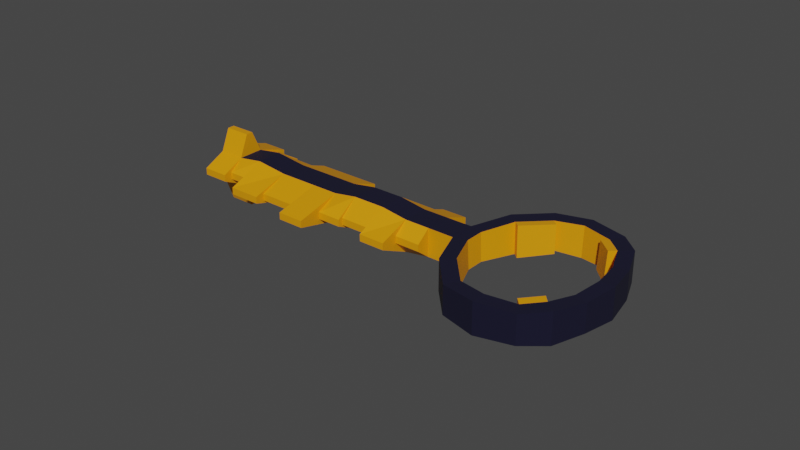 # Source: key.blend  (saved by Blender 2.80.75; exported with 4.5.12 LTS)
import bpy
from mathutils import Matrix  # noqa: F401  (used for matrix-valued properties, if any)

bpy.ops.wm.read_factory_settings(use_empty=True)
scene = bpy.context.scene
scene.name = 'Scene'

# ---- collections
col_collection = bpy.data.collections.new('Collection'); scene.collection.children.link(col_collection)

# ---- materials (node trees are filled in below, after node groups)
mat_material_003 = bpy.data.materials.new('Material.003')
mat_material_004 = bpy.data.materials.new('Material.004')

# ---- material node trees
mat_material_003.use_nodes = True; mat_material_003.node_tree.nodes.clear()
_N = mat_material_003.node_tree.nodes; _L = mat_material_003.node_tree.links
n0 = _N.new('ShaderNodeOutputMaterial'); n0.name = 'Material Output'; n0.location = (300, 300)
n1 = _N.new('ShaderNodeBsdfPrincipled'); n1.name = 'Principled BSDF'; n1.location = (10, 300)
n1.distribution = 'GGX'
n1.subsurface_method = 'BURLEY'
n1.inputs[0].default_value = (0.8, 0.3076, 0.0, 1.0)
n1.inputs[3].default_value = 1.45
n1.inputs[27].default_value = (0.0, 0.0, 0.0, 1.0)
n1.inputs[28].default_value = 1.0
_L.new(n1.outputs[0], n0.inputs[0])
n0.is_active_output = True
mat_material_004.use_nodes = True; mat_material_004.node_tree.nodes.clear()
_N = mat_material_004.node_tree.nodes; _L = mat_material_004.node_tree.links
n0 = _N.new('ShaderNodeOutputMaterial'); n0.name = 'Material Output'; n0.location = (300, 300)
n1 = _N.new('ShaderNodeBsdfPrincipled'); n1.name = 'Principled BSDF'; n1.location = (10, 300)
n1.distribution = 'GGX'
n1.subsurface_method = 'BURLEY'
n1.inputs[0].default_value = (0.0004156, 0.0, 0.01739, 1.0)
n1.inputs[2].default_value = 0.8917
n1.inputs[3].default_value = 1.45
n1.inputs[27].default_value = (0.0, 0.0, 0.0, 1.0)
n1.inputs[28].default_value = 1.0
_L.new(n1.outputs[0], n0.inputs[0])
n0.is_active_output = True

# ---- world
world_world = bpy.data.worlds.new('World'); scene.world = world_world
world_world.use_nodes = True; world_world.node_tree.nodes.clear()
_N = world_world.node_tree.nodes; _L = world_world.node_tree.links
n0 = _N.new('ShaderNodeOutputWorld'); n0.name = 'World Output'; n0.location = (300, 300)
n1 = _N.new('ShaderNodeBackground'); n1.name = 'Background'; n1.location = (10, 300)
n1.inputs[0].default_value = (0.05088, 0.05088, 0.05088, 1.0)
_L.new(n1.outputs[0], n0.inputs[0])
n0.is_active_output = True
world_world.color = (0.05088, 0.05088, 0.05088)
world_world.use_sun_shadow = False
world_world.sun_shadow_jitter_overblur = 0.0

# ---- meshes
me_plane_003 = bpy.data.meshes.new('Plane.003')
me_plane_003.from_pydata([(0.06541, -0.004666, 0.009206), (0.06541, -0.004586, -0.009201), (0.05705, -0.004721, 0.02199), (0.05705, -0.004531, -0.02198), (0.03658, -0.00474, 0.0263), (0.03658, -0.004512, -0.02629), (0.02716, -0.00464, 0.003058), (0.02716, -0.004613, -0.003053), (-0.07078, -0.004645, 0.004291), (-0.07078, -0.004608, -0.004286), (-0.05341, -0.005865, -0.004291), (-0.05341, -0.005902, 0.004286), (0.06495, 0.004544, 0.00911), (0.06495, 0.004623, -0.009025), (0.0568, 0.00449, 0.02157), (0.0568, 0.004676, -0.02149), (0.03658, 0.004469, 0.02634), (0.03658, 0.004697, -0.02625), (0.02762, 0.004571, 0.002967), (0.02762, 0.004596, -0.002882), (-0.07078, 0.004565, 0.004331), (-0.07078, 0.004602, -0.004246), (-0.05341, 0.005859, -0.004241), (-0.05341, 0.005822, 0.004337), (-0.04288, -0.004645, 0.004291), (-0.04288, -0.004608, -0.004286), (-0.04288, 0.004565, 0.004331), (-0.04288, 0.004602, -0.004246), (-0.02995, -0.004645, 0.004291), (-0.02995, 0.005822, 0.004337), (-0.02995, -0.004608, -0.004286), (-0.02995, 0.005859, -0.004241), (-0.02995, -0.001087, -0.01328), (-0.04288, -0.001087, -0.01328), (-0.02995, 0.001159, -0.01327), (-0.04288, 0.001159, -0.01327), (-0.0621, -0.004608, -0.004286), (-0.0621, -0.004645, 0.004291), (-0.0621, 0.004602, -0.004246), (-0.0621, 0.004565, 0.004331), (-0.0621, -0.001094, -0.0116), (-0.07078, -0.001094, -0.0116), (-0.0621, 0.001152, -0.01159), (-0.07078, 0.001152, -0.01159), (-0.05341, -0.001106, -0.008875), (-0.05341, 0.00114, -0.008865), (-0.0621, -0.001106, -0.008875), (-0.0621, 0.00114, -0.008865), (-0.04288, -0.001074, -0.0163), (-0.05341, -0.001074, -0.0163), (-0.04288, 0.001172, -0.01629), (-0.05341, 0.001172, -0.01629), (-0.02116, -0.004645, 0.004291), (-0.02116, 0.004565, 0.004331), (-0.02116, -0.004608, -0.004286), (-0.02116, 0.004602, -0.004246), (-0.02116, -0.001061, -0.01918), (-0.02995, -0.001061, -0.01918), (-0.02116, 0.001184, -0.01917), (-0.02995, 0.001184, -0.01917), (-0.01324, -0.005902, 0.004286), (-0.01324, 0.004565, 0.004331), (-0.01324, -0.005865, -0.004291), (-0.01324, 0.004602, -0.004246), (-0.002527, -0.005902, 0.004286), (-0.002527, 0.004565, 0.004331), (-0.002527, -0.005865, -0.004291), (-0.002527, 0.004602, -0.004246), (0.006074, -0.004645, 0.004291), (0.006074, 0.005822, 0.004337), (0.006074, -0.004608, -0.004286), (0.006074, 0.005859, -0.004241), (0.01432, -0.004645, 0.004291), (0.01432, 0.004565, 0.004331), (0.01432, -0.004608, -0.004286), (0.01432, 0.004602, -0.004246), (-0.01324, -0.001094, -0.01161), (-0.02116, -0.001094, -0.01161), (-0.01324, 0.001152, -0.01161), (-0.02116, 0.001152, -0.01161), (-0.002527, -0.001101, -0.01004), (-0.01324, -0.001101, -0.01004), (-0.002527, 0.001145, -0.01003), (-0.01324, 0.001145, -0.01003), (0.006074, -0.001082, -0.01439), (-0.002527, -0.001082, -0.01439), (0.006074, 0.001164, -0.01438), (-0.002527, 0.001164, -0.01438), (0.01432, -0.001106, -0.008759), (0.006074, -0.001106, -0.008759), (0.01432, 0.001139, -0.008749), (0.006074, 0.001139, -0.008749), (-0.07078, -0.001208, 0.01471), (-0.07078, 0.001038, 0.01472), (-0.0621, -0.001208, 0.01471), (-0.0621, 0.001038, 0.01472), (-0.0621, -0.001197, 0.01221), (-0.05341, -0.001197, 0.01221), (-0.0621, 0.001049, 0.01222), (-0.05341, 0.001049, 0.01222), (-0.05341, 0.001052, 0.01136), (-0.05341, -0.001193, 0.01135), (-0.04288, -0.001193, 0.01135), (-0.04288, 0.001052, 0.01136), (-0.04288, -0.001204, 0.01369), (-0.04288, 0.001042, 0.0137), (-0.02995, -0.001204, 0.01369), (-0.02995, 0.001042, 0.0137), (-0.02116, -0.001204, 0.01369), (-0.02116, 0.001042, 0.0137), (-0.02116, -0.001184, 0.009163), (-0.02116, 0.001062, 0.009173), (-0.01324, -0.001184, 0.009163), (-0.01324, 0.001062, 0.009173), (-0.002527, -0.001184, 0.009163), (-0.002527, 0.001062, 0.009173), (-0.002527, -0.001195, 0.0116), (-0.002527, 0.001051, 0.01161), (0.006074, -0.001195, 0.0116), (0.006074, 0.001051, 0.01161), (0.006074, -0.001202, 0.01326), (0.006074, 0.001044, 0.01327), (0.01432, -0.001202, 0.01326), (0.01432, 0.001044, 0.01327), (0.05938, 0.004469, 0.02634), (0.06971, 0.004538, 0.01053), (0.06971, 0.004629, -0.01044), (0.05938, 0.004697, -0.02625), (0.03922, 0.004676, -0.02149), (0.03922, 0.00449, 0.02157), (0.02285, 0.004602, -0.004246), (0.02285, 0.004565, 0.004331), (0.05938, -0.00474, 0.0263), (0.06971, -0.004672, 0.01049), (0.06971, -0.004581, -0.01048), (0.05938, -0.004512, -0.02629), (0.03897, -0.004531, -0.02198), (0.03897, -0.004721, 0.02199), (0.02285, -0.004608, -0.004286), (0.02285, -0.004645, 0.004291), (0.02779, -0.005129, 0.01672), (0.02779, 0.004941, 0.01676), (0.03184, 0.004956, 0.01342), (0.03145, -0.005116, 0.01369), (0.04776, -0.005181, 0.02875), (0.04776, 0.004889, 0.0288), (0.0478, 0.004912, 0.02359), (0.04779, -0.005161, 0.02404), (0.06588, -0.005144, 0.02011), (0.06588, 0.004927, 0.02015), (0.06187, 0.004941, 0.01677), (0.06225, -0.005131, 0.01705), (0.07153, -0.005057, 8.303e-07), (0.07153, 0.005014, 4.442e-05), (0.06632, 0.005014, 4.441e-05), (0.06682, -0.005057, 8.279e-07), (0.06588, -0.00497, -0.02011), (0.06588, 0.005101, -0.02006), (0.06187, 0.005086, -0.01668), (0.06225, -0.004983, -0.01705), (0.04776, -0.004932, -0.02875), (0.04776, 0.005138, -0.02871), (0.0478, 0.005116, -0.0235), (0.04779, -0.004953, -0.02404), (0.02779, -0.004984, -0.01672), (0.02779, 0.005086, -0.01668), (0.03184, 0.005072, -0.01333), (0.03145, -0.004997, -0.01369), (-0.07078, 0.01312, -0.001085), (-0.07078, 0.01311, 0.001244), (-0.0621, 0.01312, -0.001085), (-0.0621, 0.01311, 0.001244), (-0.07078, -0.01173, -0.001193), (-0.07078, -0.01174, 0.001136), (-0.0621, -0.01173, -0.001193), (-0.0621, -0.01174, 0.001136), (0.06005, 0.004941, -0.01477), (0.05498, 0.004531, -0.01957), (0.0338, 0.004827, 0.01164), (0.04118, 0.004361, 0.0198), (0.06043, -0.005128, -0.01513), (0.05523, -0.004676, -0.02006), (0.03342, -0.005245, 0.01192), (0.04093, -0.00485, 0.02021), (0.05498, 0.004361, 0.01965), (0.05523, -0.00485, 0.02007), (0.06005, 0.004813, 0.01485), (0.06043, -0.005259, 0.01513)], [], [(8, 9, 172, 173), (24, 11, 10, 25), (39, 38, 170, 171), (26, 27, 22, 23), (152, 134, 126, 153), (164, 138, 130, 165), (160, 5, 17, 161), (72, 139, 131, 73), (156, 135, 127, 157), (140, 4, 16, 141), (144, 132, 124, 145), (27, 25, 48, 50), (9, 8, 20, 21), (148, 133, 125, 149), (39, 37, 96, 98), (38, 36, 40, 42), (25, 27, 35, 33), (26, 23, 100, 103), (29, 31, 27, 26), (28, 24, 25, 30), (52, 28, 30, 54), (53, 55, 31, 29), (31, 55, 58, 59), (29, 26, 105, 107), (32, 33, 35, 34), (27, 31, 34, 35), (31, 30, 32, 34), (30, 25, 33, 32), (36, 38, 47, 46), (20, 8, 92, 93), (23, 22, 38, 39), (11, 37, 36, 10), (40, 41, 43, 42), (36, 9, 41, 40), (21, 38, 42, 43), (9, 21, 43, 41), (44, 46, 47, 45), (38, 22, 45, 47), (10, 36, 46, 44), (22, 10, 44, 45), (48, 49, 51, 50), (25, 10, 49, 48), (22, 27, 50, 51), (10, 22, 51, 49), (55, 63, 78, 79), (61, 63, 55, 53), (60, 52, 54, 62), (53, 29, 107, 109), (56, 57, 59, 58), (55, 54, 56, 58), (30, 31, 59, 57), (54, 30, 57, 56), (64, 60, 62, 66), (65, 67, 63, 61), (63, 67, 82, 83), (65, 61, 113, 115), (67, 71, 86, 87), (69, 71, 67, 65), (68, 64, 66, 70), (52, 60, 112, 110), (72, 68, 70, 74), (73, 75, 71, 69), (70, 71, 91, 89), (64, 68, 118, 116), (138, 74, 75, 130), (131, 130, 75, 73), (139, 72, 74, 138), (72, 73, 123, 122), (76, 77, 79, 78), (54, 55, 79, 77), (62, 54, 77, 76), (63, 62, 76, 78), (80, 81, 83, 82), (67, 66, 80, 82), (62, 63, 83, 81), (66, 62, 81, 80), (84, 85, 87, 86), (71, 70, 84, 86), (66, 67, 87, 85), (70, 66, 85, 84), (88, 89, 91, 90), (74, 70, 89, 88), (71, 75, 90, 91), (75, 74, 88, 90), (92, 94, 95, 93), (37, 39, 95, 94), (39, 20, 93, 95), (8, 37, 94, 92), (96, 97, 99, 98), (11, 23, 99, 97), (37, 11, 97, 96), (23, 39, 98, 99), (101, 102, 103, 100), (11, 24, 102, 101), (23, 11, 101, 100), (24, 26, 103, 102), (104, 106, 107, 105), (106, 108, 109, 107), (26, 24, 104, 105), (28, 52, 108, 106), (52, 53, 109, 108), (24, 28, 106, 104), (110, 112, 113, 111), (112, 114, 115, 113), (61, 53, 111, 113), (60, 64, 114, 112), (64, 65, 115, 114), (53, 52, 110, 111), (116, 118, 119, 117), (68, 69, 119, 118), (69, 65, 117, 119), (65, 64, 116, 117), (120, 122, 123, 121), (73, 69, 121, 123), (69, 68, 120, 121), (68, 72, 122, 120), (150, 14, 124, 149), (154, 12, 125, 153), (158, 13, 126, 157), (162, 15, 127, 161), (146, 129, 16, 145), (18, 19, 130, 131), (166, 128, 17, 165), (142, 18, 131, 141), (151, 0, 133, 148), (155, 1, 134, 152), (159, 3, 135, 156), (163, 136, 5, 160), (147, 2, 132, 144), (7, 6, 139, 138), (167, 7, 138, 164), (143, 137, 4, 140), (154, 155, 0, 12), (142, 129, 179, 178), (146, 147, 137, 129), (142, 143, 6, 18), (18, 6, 7, 19), (166, 167, 136, 128), (162, 163, 3, 15), (158, 159, 1, 13), (2, 14, 184, 185), (6, 143, 140, 139), (129, 142, 141, 16), (139, 140, 141, 131), (14, 2, 147, 146), (137, 147, 144, 4), (14, 146, 145, 124), (4, 144, 145, 16), (12, 0, 151, 150), (2, 151, 148, 132), (12, 150, 149, 125), (132, 148, 149, 124), (13, 1, 155, 154), (0, 155, 152, 133), (13, 154, 153, 126), (133, 152, 153, 125), (143, 142, 178, 182), (1, 159, 156, 134), (15, 158, 157, 127), (134, 156, 157, 126), (128, 136, 163, 162), (3, 163, 160, 135), (128, 162, 161, 17), (135, 160, 161, 127), (19, 7, 167, 166), (136, 167, 164, 5), (19, 166, 165, 130), (5, 164, 165, 17), (171, 170, 168, 169), (21, 20, 169, 168), (38, 21, 168, 170), (20, 39, 171, 169), (175, 173, 172, 174), (9, 36, 174, 172), (36, 37, 175, 174), (37, 8, 173, 175), (186, 187, 185, 184), (179, 183, 182, 178), (177, 181, 180, 176), (14, 150, 186, 184), (3, 159, 180, 181), (129, 137, 183, 179), (159, 158, 176, 180), (151, 2, 185, 187), (15, 3, 181, 177), (158, 15, 177, 176), (150, 151, 187, 186), (137, 143, 182, 183)])
me_plane_003.polygons.foreach_set('material_index', [0, 1, 0, 1, 1, 1, 1, 0, 1, 1, 1, 0, 0, 1, 0, 0, 0, 0, 1, 1, 1, 1, 0, 0, 0, 0, 0, 0, 0, 0, 1, 1, 0, 0, 0, 0, 0, 0, 0, 0, 0, 0, 0, 0, 0, 1, 1, 0, 0, 0, 0, 0, 1, 1, 0, 0, 0, 1, 1, 0, 1, 1, 0, 0, 0, 1, 1, 0, 0, 0, 0, 0, 0, 0, 0, 0, 0, 0, 0, 0, 0, 0, 0, 0, 0, 0, 0, 0, 0, 0, 0, 0, 0, 0, 0, 0, 0, 0, 0, 0, 0, 0, 0, 0, 0, 0, 0, 0, 0, 0, 0, 0, 0, 0, 0, 0, 1, 1, 1, 1, 1, 1, 1, 1, 1, 1, 1, 1, 1, 1, 1, 1, 0, 0, 0, 0, 0, 0, 0, 0, 0, 1, 1, 1, 0, 1, 1, 1, 0, 1, 1, 1, 0, 1, 1, 1, 0, 1, 1, 1, 0, 1, 1, 1, 0, 1, 1, 1, 0, 0, 0, 0, 0, 0, 0, 0, 0, 0, 0, 0, 0, 0, 0, 0, 0, 0, 0, 0])
_uv = me_plane_003.uv_layers.new(name='UVMap')
_uv.uv.foreach_set('vector', [0.0, 1.0, 1.0, 1.0, 1.0, 1.0, 0.0, 1.0, 0.0, 1.0, 0.0, 1.0, 1.0, 1.0, 1.0, 1.0, 0.0, 1.0, 1.0, 1.0, 1.0, 1.0, 0.0, 1.0, 0.0, 1.0, 1.0, 1.0, 1.0, 1.0, 0.0, 1.0, 0.5, 0.0, 1.0, 0.0, 1.0, 0.0, 0.5, 0.0, 1.0, 1.0, 1.0, 1.0, 1.0, 1.0, 1.0, 1.0, 1.0, 1.0, 1.0, 1.0, 1.0, 1.0, 1.0, 1.0, 0.0, 1.0, 0.0, 1.0, 0.0, 1.0, 0.0, 1.0, 1.0, 0.5, 1.0, 1.0, 1.0, 1.0, 1.0, 0.5, 0.0, 1.0, 0.0, 1.0, 0.0, 1.0, 0.0, 1.0, 0.0, 1.0, 0.0, 1.0, 0.0, 1.0, 0.0, 1.0, 1.0, 1.0, 1.0, 1.0, 1.0, 1.0, 1.0, 1.0, 1.0, 1.0, 0.0, 1.0, 0.0, 1.0, 1.0, 1.0, 0.0, 0.5, 0.0, 0.0, 0.0, 0.0, 0.0, 0.5, 0.0, 1.0, 0.0, 1.0, 0.0, 1.0, 0.0, 1.0, 1.0, 1.0, 1.0, 1.0, 1.0, 1.0, 1.0, 1.0, 1.0, 1.0, 1.0, 1.0, 1.0, 1.0, 1.0, 1.0, 0.0, 1.0, 0.0, 1.0, 0.0, 1.0, 0.0, 1.0, 0.0, 1.0, 1.0, 1.0, 1.0, 1.0, 0.0, 1.0, 0.0, 1.0, 0.0, 1.0, 1.0, 1.0, 1.0, 1.0, 0.0, 1.0, 0.0, 1.0, 1.0, 1.0, 1.0, 1.0, 0.0, 1.0, 1.0, 1.0, 1.0, 1.0, 0.0, 1.0, 1.0, 1.0, 1.0, 1.0, 1.0, 1.0, 1.0, 1.0, 0.0, 1.0, 0.0, 1.0, 0.0, 1.0, 0.0, 1.0, 1.0, 1.0, 1.0, 1.0, 1.0, 1.0, 1.0, 1.0, 1.0, 1.0, 1.0, 1.0, 1.0, 1.0, 1.0, 1.0, 1.0, 1.0, 1.0, 1.0, 1.0, 1.0, 1.0, 1.0, 1.0, 1.0, 1.0, 1.0, 1.0, 1.0, 1.0, 1.0, 1.0, 1.0, 1.0, 1.0, 1.0, 1.0, 1.0, 1.0, 0.0, 1.0, 0.0, 1.0, 0.0, 1.0, 0.0, 1.0, 0.0, 1.0, 1.0, 1.0, 1.0, 1.0, 0.0, 1.0, 0.0, 1.0, 0.0, 1.0, 1.0, 1.0, 1.0, 1.0, 1.0, 1.0, 1.0, 1.0, 1.0, 1.0, 1.0, 1.0, 1.0, 1.0, 1.0, 1.0, 1.0, 1.0, 1.0, 1.0, 1.0, 1.0, 1.0, 1.0, 1.0, 1.0, 1.0, 1.0, 1.0, 1.0, 1.0, 1.0, 1.0, 1.0, 1.0, 1.0, 1.0, 1.0, 1.0, 1.0, 1.0, 1.0, 1.0, 1.0, 1.0, 1.0, 1.0, 1.0, 1.0, 1.0, 1.0, 1.0, 1.0, 1.0, 1.0, 1.0, 1.0, 1.0, 1.0, 1.0, 1.0, 1.0, 1.0, 1.0, 1.0, 1.0, 1.0, 1.0, 1.0, 1.0, 1.0, 1.0, 1.0, 1.0, 1.0, 1.0, 1.0, 1.0, 1.0, 1.0, 1.0, 1.0, 1.0, 1.0, 1.0, 1.0, 1.0, 1.0, 1.0, 1.0, 1.0, 1.0, 1.0, 1.0, 1.0, 1.0, 1.0, 1.0, 1.0, 1.0, 1.0, 1.0, 1.0, 1.0, 1.0, 1.0, 1.0, 1.0, 0.0, 1.0, 1.0, 1.0, 1.0, 1.0, 0.0, 1.0, 0.0, 1.0, 0.0, 1.0, 1.0, 1.0, 1.0, 1.0, 0.0, 1.0, 0.0, 1.0, 0.0, 1.0, 0.0, 1.0, 1.0, 1.0, 1.0, 1.0, 1.0, 1.0, 1.0, 1.0, 1.0, 1.0, 1.0, 1.0, 1.0, 1.0, 1.0, 1.0, 1.0, 1.0, 1.0, 1.0, 1.0, 1.0, 1.0, 1.0, 1.0, 1.0, 1.0, 1.0, 1.0, 1.0, 1.0, 1.0, 0.0, 1.0, 0.0, 1.0, 1.0, 1.0, 1.0, 1.0, 0.0, 1.0, 1.0, 1.0, 1.0, 1.0, 0.0, 1.0, 1.0, 1.0, 1.0, 1.0, 1.0, 1.0, 1.0, 1.0, 0.0, 1.0, 0.0, 1.0, 0.0, 1.0, 0.0, 1.0, 1.0, 1.0, 1.0, 1.0, 1.0, 1.0, 1.0, 1.0, 0.0, 1.0, 1.0, 1.0, 1.0, 1.0, 0.0, 1.0, 0.0, 1.0, 0.0, 1.0, 1.0, 1.0, 1.0, 1.0, 0.0, 1.0, 0.0, 1.0, 0.0, 1.0, 0.0, 1.0, 0.0, 1.0, 0.0, 1.0, 1.0, 1.0, 1.0, 1.0, 0.0, 1.0, 1.0, 1.0, 1.0, 1.0, 0.0, 1.0, 1.0, 1.0, 1.0, 1.0, 1.0, 1.0, 1.0, 1.0, 0.0, 1.0, 0.0, 1.0, 0.0, 1.0, 0.0, 1.0, 1.0, 1.0, 1.0, 1.0, 1.0, 1.0, 1.0, 1.0, 0.0, 1.0, 1.0, 1.0, 1.0, 1.0, 0.0, 1.0, 0.0, 1.0, 0.0, 1.0, 1.0, 1.0, 1.0, 1.0, 0.0, 1.0, 0.0, 1.0, 0.0, 1.0, 0.0, 1.0, 1.0, 1.0, 1.0, 1.0, 1.0, 1.0, 1.0, 1.0, 1.0, 1.0, 1.0, 1.0, 1.0, 1.0, 1.0, 1.0, 1.0, 1.0, 1.0, 1.0, 1.0, 1.0, 1.0, 1.0, 1.0, 1.0, 1.0, 1.0, 1.0, 1.0, 1.0, 1.0, 1.0, 1.0, 1.0, 1.0, 1.0, 1.0, 1.0, 1.0, 1.0, 1.0, 1.0, 1.0, 1.0, 1.0, 1.0, 1.0, 1.0, 1.0, 1.0, 1.0, 1.0, 1.0, 1.0, 1.0, 1.0, 1.0, 1.0, 1.0, 1.0, 1.0, 1.0, 1.0, 1.0, 1.0, 1.0, 1.0, 1.0, 1.0, 1.0, 1.0, 1.0, 1.0, 1.0, 1.0, 1.0, 1.0, 1.0, 1.0, 1.0, 1.0, 1.0, 1.0, 1.0, 1.0, 1.0, 1.0, 1.0, 1.0, 1.0, 1.0, 1.0, 1.0, 1.0, 1.0, 1.0, 1.0, 1.0, 1.0, 1.0, 1.0, 1.0, 1.0, 1.0, 1.0, 1.0, 1.0, 1.0, 1.0, 1.0, 1.0, 1.0, 1.0, 1.0, 1.0, 1.0, 1.0, 1.0, 1.0, 1.0, 1.0, 1.0, 1.0, 1.0, 1.0, 1.0, 1.0, 0.0, 1.0, 0.0, 1.0, 0.0, 1.0, 0.0, 1.0, 0.0, 1.0, 0.0, 1.0, 0.0, 1.0, 0.0, 1.0, 0.0, 1.0, 0.0, 1.0, 0.0, 1.0, 0.0, 1.0, 0.0, 1.0, 0.0, 1.0, 0.0, 1.0, 0.0, 1.0, 0.0, 1.0, 0.0, 1.0, 0.0, 1.0, 0.0, 1.0, 0.0, 1.0, 0.0, 1.0, 0.0, 1.0, 0.0, 1.0, 0.0, 1.0, 0.0, 1.0, 0.0, 1.0, 0.0, 1.0, 0.0, 1.0, 0.0, 1.0, 0.0, 1.0, 0.0, 1.0, 0.0, 1.0, 0.0, 1.0, 0.0, 1.0, 0.0, 1.0, 0.0, 1.0, 0.0, 1.0, 0.0, 1.0, 0.0, 1.0, 0.0, 1.0, 0.0, 1.0, 0.0, 1.0, 0.0, 1.0, 0.0, 1.0, 0.0, 1.0, 0.0, 1.0, 0.0, 1.0, 0.0, 1.0, 0.0, 1.0, 0.0, 1.0, 0.0, 1.0, 0.0, 1.0, 0.0, 1.0, 0.0, 1.0, 0.0, 1.0, 0.0, 1.0, 0.0, 1.0, 0.0, 1.0, 0.0, 1.0, 0.0, 1.0, 0.0, 1.0, 0.0, 1.0, 0.0, 1.0, 0.0, 1.0, 0.0, 1.0, 0.0, 1.0, 0.0, 1.0, 0.0, 1.0, 0.0, 1.0, 0.0, 1.0, 0.0, 1.0, 0.0, 1.0, 0.0, 1.0, 0.0, 1.0, 0.0, 1.0, 0.0, 1.0, 0.0, 1.0, 0.0, 1.0, 0.0, 1.0, 0.0, 1.0, 0.0, 1.0, 0.0, 1.0, 0.0, 1.0, 0.0, 1.0, 0.0, 1.0, 0.0, 1.0, 0.0, 1.0, 0.0, 1.0, 0.0, 1.0, 0.0, 1.0, 0.0, 1.0, 0.0, 1.0, 0.0, 1.0, 0.0, 1.0, 0.0, 1.0, 0.0, 1.0, 0.0, 1.0, 0.0, 1.0, 0.0, 1.0, 0.0, 1.0, 0.0, 1.0, 0.0, 1.0, 0.0, 1.0, 0.0, 1.0, 0.0, 1.0, 0.0, 1.0, 0.0, 1.0, 0.0, 1.0, 0.0, 1.0, 0.0, 1.0, 0.0, 1.0, 0.0, 1.0, 0.0, 1.0, 0.0, 1.0, 0.0, 1.0, 0.0, 1.0, 0.0, 1.0, 0.0, 1.0, 0.0, 1.0, 0.0, 1.0, 0.0, 1.0, 0.0, 1.0, 0.0, 1.0, 0.0, 1.0, 0.0, 1.0, 0.0, 1.0, 0.0, 1.0, 0.149, 0.7303, 0.09057, 1.0, 0.0, 1.0, 0.0, 0.5, 0.5, 0.4607, 0.2075, 0.4607, 0.0, 0.0, 0.5, 0.0, 0.851, 0.7303, 0.7925, 0.4607, 1.0, 0.0, 1.0, 0.5, 0.882, 1.0, 0.9094, 1.0, 1.0, 1.0, 1.0, 1.0, 0.118, 1.0, 0.1453, 1.0, 0.0, 1.0, 0.0, 1.0, 0.3212, 1.0, 0.6788, 1.0, 1.0, 1.0, 0.0, 1.0, 0.7667, 1.0, 0.8547, 1.0, 1.0, 1.0, 1.0, 1.0, 0.2333, 1.0, 0.3212, 1.0, 0.0, 1.0, 0.0, 1.0, 0.1364, 0.7083, 0.1909, 0.4166, 0.0, 0.0, 0.0, 0.5, 0.5, 0.4166, 0.8091, 0.4166, 1.0, 0.0, 0.5, 0.0, 0.8636, 0.7083, 0.9181, 1.0, 1.0, 1.0, 1.0, 0.5, 0.8929, 1.0, 0.8677, 1.0, 1.0, 1.0, 1.0, 1.0, 0.1071, 1.0, 0.08191, 1.0, 0.0, 1.0, 0.0, 1.0, 0.6993, 1.0, 0.3007, 1.0, 0.0, 1.0, 1.0, 1.0, 0.7835, 1.0, 0.6993, 1.0, 1.0, 1.0, 1.0, 1.0, 0.2165, 1.0, 0.1323, 1.0, 0.0, 1.0, 0.0, 1.0, 0.5, 0.4607, 0.5, 0.4166, 0.1909, 0.4166, 0.2075, 0.4607, 0.2333, 1.0, 0.1453, 1.0, 0.1453, 1.0, 0.2333, 1.0, 0.118, 1.0, 0.1071, 1.0, 0.1323, 1.0, 0.1453, 1.0, 0.2333, 1.0, 0.2165, 1.0, 0.3007, 1.0, 0.3212, 1.0, 0.3212, 1.0, 0.3007, 1.0, 0.6993, 1.0, 0.6788, 1.0, 0.7667, 1.0, 0.7835, 1.0, 0.8677, 1.0, 0.8547, 1.0, 0.882, 1.0, 0.8929, 1.0, 0.9181, 1.0, 0.9094, 1.0, 0.851, 0.7303, 0.8636, 0.7083, 0.8091, 0.4166, 0.7925, 0.4607, 0.08191, 1.0, 0.09057, 1.0, 0.09057, 1.0, 0.08191, 1.0, 0.3007, 1.0, 0.2165, 1.0, 0.0, 1.0, 0.0, 1.0, 0.1453, 1.0, 0.2333, 1.0, 0.0, 1.0, 0.0, 1.0, 0.0, 1.0, 0.0, 1.0, 0.0, 1.0, 0.0, 1.0, 0.09057, 1.0, 0.08191, 1.0, 0.1071, 1.0, 0.118, 1.0, 0.1323, 1.0, 0.1071, 1.0, 0.0, 1.0, 0.0, 1.0, 0.09057, 1.0, 0.118, 1.0, 0.0, 1.0, 0.0, 1.0, 0.0, 1.0, 0.0, 1.0, 0.0, 1.0, 0.0, 1.0, 0.2075, 0.4607, 0.1909, 0.4166, 0.1364, 0.7083, 0.149, 0.7303, 0.08191, 1.0, 0.1364, 0.7083, 0.0, 0.5, 0.0, 1.0, 0.2075, 0.4607, 0.149, 0.7303, 0.0, 0.5, 0.0, 0.0, 0.0, 1.0, 0.0, 0.5, 0.0, 0.5, 0.0, 1.0, 0.7925, 0.4607, 0.8091, 0.4166, 0.5, 0.4166, 0.5, 0.4607, 0.1909, 0.4166, 0.5, 0.4166, 0.5, 0.0, 0.0, 0.0, 0.7925, 0.4607, 0.5, 0.4607, 0.5, 0.0, 1.0, 0.0, 0.0, 0.0, 0.5, 0.0, 0.5, 0.0, 0.0, 0.0, 0.2165, 1.0, 0.2333, 1.0, 0.2333, 1.0, 0.2165, 1.0, 0.8091, 0.4166, 0.8636, 0.7083, 1.0, 0.5, 1.0, 0.0, 0.9094, 1.0, 0.851, 0.7303, 1.0, 0.5, 1.0, 1.0, 1.0, 0.0, 1.0, 0.5, 1.0, 0.5, 1.0, 0.0, 0.8547, 1.0, 0.8677, 1.0, 0.8929, 1.0, 0.882, 1.0, 0.9181, 1.0, 0.8929, 1.0, 1.0, 1.0, 1.0, 1.0, 0.8547, 1.0, 0.882, 1.0, 1.0, 1.0, 1.0, 1.0, 1.0, 1.0, 1.0, 1.0, 1.0, 1.0, 1.0, 1.0, 0.6788, 1.0, 0.6993, 1.0, 0.7835, 1.0, 0.7667, 1.0, 0.8677, 1.0, 0.7835, 1.0, 1.0, 1.0, 1.0, 1.0, 0.6788, 1.0, 0.7667, 1.0, 1.0, 1.0, 1.0, 1.0, 1.0, 1.0, 1.0, 1.0, 1.0, 1.0, 1.0, 1.0, 0.0, 1.0, 1.0, 1.0, 1.0, 1.0, 0.0, 1.0, 1.0, 1.0, 0.0, 1.0, 0.0, 1.0, 1.0, 1.0, 1.0, 1.0, 1.0, 1.0, 1.0, 1.0, 1.0, 1.0, 0.0, 1.0, 0.0, 1.0, 0.0, 1.0, 0.0, 1.0, 0.0, 1.0, 0.0, 1.0, 1.0, 1.0, 1.0, 1.0, 1.0, 1.0, 1.0, 1.0, 1.0, 1.0, 1.0, 1.0, 1.0, 1.0, 0.0, 1.0, 0.0, 1.0, 1.0, 1.0, 0.0, 1.0, 0.0, 1.0, 0.0, 1.0, 0.0, 1.0, 0.149, 0.7303, 0.1364, 0.7083, 0.08191, 1.0, 0.09057, 1.0, 0.1453, 1.0, 0.1323, 1.0, 0.2165, 1.0, 0.2333, 1.0, 0.9094, 1.0, 0.9181, 1.0, 0.8636, 0.7083, 0.851, 0.7303, 0.09057, 1.0, 0.149, 0.7303, 0.149, 0.7303, 0.09057, 1.0, 0.9181, 1.0, 0.8636, 0.7083, 0.8636, 0.7083, 0.9181, 1.0, 0.1453, 1.0, 0.1323, 1.0, 0.1323, 1.0, 0.1453, 1.0, 0.8636, 0.7083, 0.851, 0.7303, 0.851, 0.7303, 0.8636, 0.7083, 0.1364, 0.7083, 0.08191, 1.0, 0.08191, 1.0, 0.1364, 0.7083, 0.9094, 1.0, 0.9181, 1.0, 0.9181, 1.0, 0.9094, 1.0, 0.851, 0.7303, 0.9094, 1.0, 0.9094, 1.0, 0.851, 0.7303, 0.149, 0.7303, 0.1364, 0.7083, 0.1364, 0.7083, 0.149, 0.7303, 0.1323, 1.0, 0.2165, 1.0, 0.2165, 1.0, 0.1323, 1.0])
me_plane_003.materials.append(mat_material_003)
me_plane_003.materials.append(mat_material_004)
me_plane_003.materials.append(None)
me_plane_003.use_remesh_preserve_volume = False
me_plane_003.use_remesh_preserve_attributes = False
me_plane_003.use_mirror_vertex_groups = False
me_plane_003.update()

# ---- objects
ob_keysimple = bpy.data.objects.new('keySimple', me_plane_003)

# ---- transforms, parenting, visibility, modifiers, constraints
ob_keysimple.location = (0.0, 0.0, 0.0)
ob_keysimple.rotation_euler = (-1.571, 0.0, 0.0)
ob_keysimple.lineart.crease_threshold = 0.0

# ---- collection membership
col_collection.objects.link(ob_keysimple)

# ---- scene / render settings (as saved in the file)
scene.frame_start = 0; scene.frame_end = 0; scene.frame_set(187)
scene.render.engine = 'CYCLES'
scene.cycles.use_denoising = False
scene.cycles.samples = 128
scene.cycles.sampling_pattern = 'TABULATED_SOBOL'
scene.cycles.use_adaptive_sampling = False
scene.cycles.use_light_tree = False
scene.view_settings.view_transform = 'Filmic'
bpy.context.view_layer.update()

# ---- added for rendering (the .blend has no active camera and no usable light): camera, sun
cam_auto = bpy.data.cameras.new('AutoCamera')
cam_auto.lens = 50.0
cam_auto.sensor_width = 36.0
cam_auto.clip_end = 1000.0
ob_auto_camera = bpy.data.objects.new('AutoCamera', cam_auto)
scene.collection.objects.link(ob_auto_camera)
ob_auto_camera.location = (0.18542, -0.222031, 0.147349)
ob_auto_camera.rotation_euler = (1.09748, -7.21219e-08, 0.694738)
scene.camera = ob_auto_camera
light_auto_sun = bpy.data.lights.new('AutoSun', 'SUN')
light_auto_sun.energy = 3.0
light_auto_sun.angle = 0.0523599
ob_auto_sun = bpy.data.objects.new('AutoSun', light_auto_sun)
scene.collection.objects.link(ob_auto_sun)
ob_auto_sun.rotation_euler = (0.872665, 0.174533, 0.523599)
bpy.context.view_layer.update()
